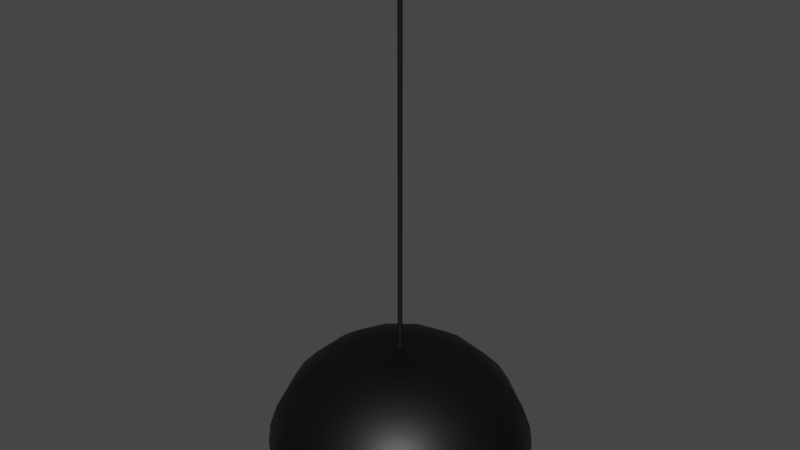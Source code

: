 # Source: Lamapara_salon_de_juegos.blend  (saved by Blender 3.5.10; exported with 4.5.12 LTS)
import bpy
from mathutils import Matrix  # noqa: F401  (used for matrix-valued properties, if any)

bpy.ops.wm.read_factory_settings(use_empty=True)
scene = bpy.context.scene
scene.name = 'Scene'

# ---- collections
col_collection = bpy.data.collections.new('Collection'); scene.collection.children.link(col_collection)

# ---- materials (node trees are filled in below, after node groups)
mat_luz = bpy.data.materials.new('Luz')
mat_luz.use_transparent_shadow = False
mat_cable = bpy.data.materials.new('Cable ')
mat_cable.use_transparent_shadow = False
mat_exterior = bpy.data.materials.new('Exterior')
mat_exterior.use_transparent_shadow = False
mat_interior = bpy.data.materials.new('Interior')
mat_interior.use_transparent_shadow = False

# ---- material node trees
mat_luz.use_nodes = True; mat_luz.node_tree.nodes.clear()
_N = mat_luz.node_tree.nodes; _L = mat_luz.node_tree.links
n0 = _N.new('ShaderNodeBsdfPrincipled'); n0.name = 'Principled BSDF'; n0.location = (10, 300)
n0.distribution = 'GGX'
n0.subsurface_method = 'RANDOM_WALK_SKIN'
n0.inputs[3].default_value = 1.45
n0.inputs[27].default_value = (0.0, 0.0, 0.0, 1.0)
n0.inputs[28].default_value = 1.0
n1 = _N.new('ShaderNodeOutputMaterial'); n1.name = 'Material Output'; n1.location = (300, 300)
_L.new(n0.outputs[0], n1.inputs[0])
n1.is_active_output = True
mat_cable.use_nodes = True; mat_cable.node_tree.nodes.clear()
_N = mat_cable.node_tree.nodes; _L = mat_cable.node_tree.links
n0 = _N.new('ShaderNodeBsdfPrincipled'); n0.name = 'Principled BSDF'; n0.location = (10, 300)
n0.distribution = 'GGX'
n0.subsurface_method = 'RANDOM_WALK_SKIN'
n0.inputs[0].default_value = (0.0, 0.0, 0.0, 1.0)
n0.inputs[3].default_value = 1.45
n0.inputs[27].default_value = (0.0, 0.0, 0.0, 1.0)
n0.inputs[28].default_value = 1.0
n1 = _N.new('ShaderNodeOutputMaterial'); n1.name = 'Material Output'; n1.location = (300, 300)
_L.new(n0.outputs[0], n1.inputs[0])
n1.is_active_output = True
mat_exterior.use_nodes = True; mat_exterior.node_tree.nodes.clear()
_N = mat_exterior.node_tree.nodes; _L = mat_exterior.node_tree.links
n0 = _N.new('ShaderNodeBsdfPrincipled'); n0.name = 'Principled BSDF'; n0.location = (10, 300)
n0.distribution = 'GGX'
n0.subsurface_method = 'RANDOM_WALK_SKIN'
n0.inputs[0].default_value = (0.0, 0.0, 0.0, 1.0)
n0.inputs[1].default_value = 0.8653
n0.inputs[3].default_value = 1.45
n0.inputs[13].default_value = 0.2461
n0.inputs[27].default_value = (0.0, 0.0, 0.0, 1.0)
n0.inputs[28].default_value = 1.0
n1 = _N.new('ShaderNodeOutputMaterial'); n1.name = 'Material Output'; n1.location = (300, 300)
_L.new(n0.outputs[0], n1.inputs[0])
n1.is_active_output = True
mat_interior.use_nodes = True; mat_interior.node_tree.nodes.clear()
_N = mat_interior.node_tree.nodes; _L = mat_interior.node_tree.links
n0 = _N.new('ShaderNodeBsdfPrincipled'); n0.name = 'Principled BSDF'; n0.location = (10, 300)
n0.distribution = 'GGX'
n0.subsurface_method = 'RANDOM_WALK_SKIN'
n0.inputs[0].default_value = (0.477, 0.3589, 0.0173, 1.0)
n0.inputs[1].default_value = 0.5648
n0.inputs[2].default_value = 0.3135
n0.inputs[3].default_value = 1.45
n0.inputs[27].default_value = (0.0, 0.0, 0.0, 1.0)
n0.inputs[28].default_value = 1.0
n1 = _N.new('ShaderNodeOutputMaterial'); n1.name = 'Material Output'; n1.location = (300, 300)
_L.new(n0.outputs[0], n1.inputs[0])
n1.is_active_output = True

# ---- world
world_world = bpy.data.worlds.new('World'); scene.world = world_world
world_world.use_nodes = True; world_world.node_tree.nodes.clear()
_N = world_world.node_tree.nodes; _L = world_world.node_tree.links
n0 = _N.new('ShaderNodeOutputWorld'); n0.name = 'World Output'; n0.location = (300, 300)
n1 = _N.new('ShaderNodeBackground'); n1.name = 'Background'; n1.location = (10, 300)
n1.inputs[0].default_value = (0.05088, 0.05088, 0.05088, 1.0)
_L.new(n1.outputs[0], n0.inputs[0])
n0.is_active_output = True
world_world.color = (0.05088, 0.05088, 0.05088)
world_world.use_sun_shadow = False
world_world.sun_shadow_jitter_overblur = 0.0

# ---- meshes
me_cylinder = bpy.data.meshes.new('Cylinder')
me_cylinder.from_pydata([(0.0, 1.0, -1.0), (0.0, 1.0, 1.0), (0.4339, 0.901, -1.0), (0.4339, 0.901, 1.0), (0.7818, 0.6235, -1.0), (0.7818, 0.6235, 1.0), (0.9749, 0.2225, -1.0), (0.9749, 0.2225, 1.0), (0.9749, -0.2225, -1.0), (0.9749, -0.2225, 1.0), (0.7818, -0.6235, -1.0), (0.7818, -0.6235, 1.0), (0.4339, -0.901, -1.0), (0.4339, -0.901, 1.0), (0.0, -1.0, -1.0), (0.0, -1.0, 1.0), (-0.4339, -0.901, -1.0), (-0.4339, -0.901, 1.0), (-0.7818, -0.6235, -1.0), (-0.7818, -0.6235, 1.0), (-0.9749, -0.2225, -1.0), (-0.9749, -0.2225, 1.0), (-0.9749, 0.2225, -1.0), (-0.9749, 0.2225, 1.0), (-0.7818, 0.6235, -1.0), (-0.7818, 0.6235, 1.0), (-0.4339, 0.901, -1.0), (-0.4339, 0.901, 1.0), (0.0, 1.66, 28.98), (0.0, 4.727, 9.61), (0.0, 7.075, -26.18), (0.0, 8.345, -72.95), (0.0, 8.509, -98.26), (-2.738e-07, 5.414e-08, 447.2), (0.7202, 1.496, 28.98), (1.413, 2.934, 21.6), (2.051, 4.259, 9.61), (2.611, 5.421, -6.524), (3.07, 6.374, -26.18), (3.411, 7.083, -48.61), (3.621, 7.519, -72.95), (3.692, 7.666, -98.26), (1.298, 1.035, 28.98), (2.546, 2.03, 21.6), (3.696, 2.947, 9.61), (4.704, 3.751, -6.524), (5.531, 4.411, -26.18), (6.146, 4.901, -48.61), (6.525, 5.203, -72.95), (6.653, 5.305, -98.26), (1.618, 0.3694, 28.98), (3.175, 0.7246, 21.6), (4.609, 1.052, 9.61), (5.866, 1.339, -6.524), (6.898, 1.574, -26.18), (7.664, 1.749, -48.61), (8.136, 1.857, -72.95), (8.296, 1.893, -98.26), (1.618, -0.3694, 28.98), (3.175, -0.7246, 21.6), (4.609, -1.052, 9.61), (5.866, -1.339, -6.524), (6.898, -1.574, -26.18), (7.664, -1.749, -48.61), (8.136, -1.857, -72.95), (8.296, -1.893, -98.26), (1.298, -1.035, 28.98), (2.546, -2.03, 21.6), (3.696, -2.947, 9.61), (4.704, -3.751, -6.524), (5.531, -4.411, -26.18), (6.146, -4.901, -48.61), (6.525, -5.203, -72.95), (6.653, -5.305, -98.26), (0.7202, -1.496, 28.98), (1.413, -2.934, 21.6), (2.051, -4.259, 9.61), (2.611, -5.421, -6.524), (3.07, -6.374, -26.18), (3.411, -7.083, -48.61), (3.621, -7.519, -72.95), (3.692, -7.666, -98.26), (-1.268e-07, -1.66, 28.98), (-7.608e-07, -3.256, 21.6), (-6.34e-07, -4.727, 9.61), (-1.522e-06, -6.017, -6.524), (-5.072e-07, -7.075, -26.18), (-1.522e-06, -7.861, -48.61), (-5.072e-07, -8.345, -72.95), (-1.522e-06, -8.509, -98.26), (-0.7202, -1.496, 28.98), (-1.413, -2.934, 21.6), (-2.051, -4.259, 9.61), (-2.611, -5.421, -6.524), (-3.07, -6.374, -26.18), (-3.411, -7.083, -48.61), (-3.621, -7.519, -72.95), (-3.692, -7.666, -98.26), (-1.298, -1.035, 28.98), (-2.546, -2.03, 21.6), (-3.696, -2.947, 9.61), (-4.704, -3.751, -6.524), (-5.531, -4.411, -26.18), (-6.146, -4.901, -48.61), (-6.525, -5.203, -72.95), (-6.653, -5.305, -98.26), (-1.618, -0.3694, 28.98), (-3.175, -0.7246, 21.6), (-4.609, -1.052, 9.61), (-5.866, -1.339, -6.524), (-6.898, -1.574, -26.18), (-7.664, -1.749, -48.61), (-8.136, -1.857, -72.95), (-8.296, -1.893, -98.26), (-1.618, 0.3694, 28.98), (-3.175, 0.7246, 21.6), (-4.609, 1.052, 9.61), (-5.866, 1.339, -6.524), (-6.898, 1.574, -26.18), (-7.664, 1.749, -48.61), (-8.136, 1.857, -72.95), (-8.296, 1.893, -98.26), (-1.298, 1.035, 28.98), (-2.546, 2.03, 21.6), (-3.696, 2.947, 9.61), (-4.704, 3.751, -6.524), (-5.531, 4.411, -26.18), (-6.146, 4.901, -48.61), (-6.525, 5.203, -72.95), (-6.653, 5.305, -98.26), (-0.7202, 1.496, 28.98), (-1.413, 2.934, 21.6), (-2.051, 4.259, 9.61), (-2.611, 5.421, -6.524), (-3.07, 6.374, -26.18), (-3.411, 7.083, -48.61), (-3.621, 7.519, -72.95), (-3.692, 7.666, -98.26), (1.141e-06, 3.256, 21.6), (2.789e-06, 6.017, -6.524), (2.536e-06, 7.861, -48.61), (-2.728e-08, 1.625, 26.44), (7.007e-09, 4.631, 7.47), (-6.683e-09, 6.933, -27.61), (1.264e-08, 8.178, -73.45), (3.358e-09, 8.34, -98.51), (2.955e-09, 0.0, 28.36), (0.7049, 1.464, 26.44), (1.384, 2.873, 19.21), (2.009, 4.173, 7.47), (2.558, 5.311, -8.34), (3.008, 6.246, -27.61), (3.342, 6.941, -49.59), (3.548, 7.368, -73.45), (3.618, 7.514, -98.51), (1.27, 1.013, 26.44), (2.493, 1.988, 19.21), (3.621, 2.887, 7.47), (4.609, 3.676, -8.34), (5.42, 4.322, -27.61), (6.023, 4.803, -49.59), (6.394, 5.099, -73.45), (6.52, 5.2, -98.51), (1.584, 0.3615, 26.44), (3.109, 0.7096, 19.21), (4.515, 1.031, 7.47), (5.747, 1.312, -8.34), (6.759, 1.543, -27.61), (7.51, 1.714, -49.59), (7.973, 1.82, -73.45), (8.13, 1.856, -98.51), (1.584, -0.3615, 26.44), (3.109, -0.7096, 19.21), (4.515, -1.031, 7.47), (5.747, -1.312, -8.34), (6.759, -1.543, -27.61), (7.51, -1.714, -49.59), (7.973, -1.82, -73.45), (8.13, -1.856, -98.51), (1.27, -1.013, 26.44), (2.493, -1.988, 19.21), (3.621, -2.887, 7.47), (4.609, -3.676, -8.34), (5.42, -4.322, -27.61), (6.023, -4.803, -49.59), (6.394, -5.099, -73.45), (6.52, -5.2, -98.51), (0.7049, -1.464, 26.44), (1.384, -2.873, 19.21), (2.009, -4.173, 7.47), (2.558, -5.311, -8.34), (3.008, -6.246, -27.61), (3.342, -6.941, -49.59), (3.548, -7.368, -73.45), (3.618, -7.514, -98.51), (-9.829e-08, -1.625, 26.44), (-7.386e-07, -3.189, 19.21), (-6.199e-07, -4.631, 7.47), (-1.495e-06, -5.895, -8.34), (-5.147e-07, -6.933, -27.61), (-1.496e-06, -7.704, -49.59), (-5.072e-07, -8.178, -73.45), (-1.488e-06, -8.34, -98.51), (-0.7049, -1.464, 26.44), (-1.384, -2.873, 19.21), (-2.009, -4.172, 7.47), (-2.558, -5.311, -8.34), (-3.008, -6.246, -27.61), (-3.342, -6.941, -49.59), (-3.548, -7.368, -73.45), (-3.618, -7.514, -98.51), (-1.27, -1.013, 26.44), (-2.493, -1.988, 19.21), (-3.621, -2.887, 7.47), (-4.609, -3.676, -8.34), (-5.42, -4.322, -27.61), (-6.023, -4.803, -49.59), (-6.394, -5.099, -73.45), (-6.52, -5.2, -98.51), (-1.584, -0.3615, 26.44), (-3.109, -0.7096, 19.21), (-4.515, -1.031, 7.47), (-5.747, -1.312, -8.34), (-6.759, -1.543, -27.61), (-7.51, -1.714, -49.59), (-7.973, -1.82, -73.45), (-8.13, -1.856, -98.51), (-1.584, 0.3615, 26.44), (-3.109, 0.7096, 19.21), (-4.515, 1.031, 7.47), (-5.747, 1.312, -8.34), (-6.759, 1.543, -27.61), (-7.51, 1.714, -49.59), (-7.973, 1.82, -73.45), (-8.13, 1.856, -98.51), (-1.27, 1.013, 26.44), (-2.493, 1.988, 19.21), (-3.621, 2.887, 7.47), (-4.609, 3.676, -8.34), (-5.42, 4.322, -27.61), (-6.023, 4.803, -49.59), (-6.394, 5.099, -73.45), (-6.52, 5.2, -98.51), (-0.7049, 1.464, 26.44), (-1.384, 2.873, 19.21), (-2.009, 4.173, 7.47), (-2.558, 5.311, -8.34), (-3.008, 6.246, -27.61), (-3.342, 6.941, -49.59), (-3.548, 7.368, -73.45), (-3.618, 7.514, -98.51), (1.114e-06, 3.189, 19.21), (2.717e-06, 5.895, -8.34), (2.485e-06, 7.704, -49.59), (0.4454, 0.9249, -0.9977), (-7.068e-08, 1.027, -0.9977), (0.8026, 0.6401, -0.9977), (1.001, 0.2284, -0.9977), (1.001, -0.2284, -0.9977), (0.8026, -0.6401, -0.9977), (0.4454, -0.9249, -0.9977), (-1.156e-07, -1.027, -0.9977), (-0.4454, -0.9249, -0.9977), (-0.8026, -0.6401, -0.9977), (-1.001, -0.2284, -0.9977), (-1.001, 0.2284, -0.9977), (-0.8026, 0.6401, -0.9977), (-0.4454, 0.9249, -0.9977), (0.6719, 1.395, -3.41), (0.9368, 1.945, 1.375), (0.8334, 1.731, -2.901), (1.688, 1.346, 1.375), (1.211, 0.9656, -3.41), (1.502, 1.198, -2.901), (2.105, 0.4805, 1.375), (1.51, 0.3446, -3.41), (1.873, 0.4274, -2.901), (2.105, -0.4805, 1.375), (1.51, -0.3446, -3.41), (1.873, -0.4274, -2.901), (1.688, -1.346, 1.375), (1.211, -0.9656, -3.41), (1.502, -1.198, -2.901), (0.9368, -1.945, 1.375), (0.6719, -1.395, -3.41), (0.8334, -1.731, -2.901), (-5.47e-07, -2.159, 1.375), (-3.292e-07, -1.549, -3.41), (-4.715e-07, -1.921, -2.901), (-0.9368, -1.945, 1.375), (-0.6719, -1.395, -3.41), (-0.8334, -1.731, -2.901), (-1.688, -1.346, 1.375), (-1.211, -0.9656, -3.41), (-1.502, -1.198, -2.901), (-2.105, -0.4805, 1.375), (-1.51, -0.3446, -3.41), (-1.873, -0.4274, -2.901), (-2.105, 0.4805, 1.375), (-1.51, 0.3446, -3.41), (-1.873, 0.4274, -2.901), (-1.688, 1.346, 1.375), (-1.211, 0.9656, -3.41), (-1.502, 1.198, -2.901), (-0.9368, 1.945, 1.375), (-0.6719, 1.395, -3.41), (-0.8334, 1.731, -2.901), (7.071e-07, 2.159, 1.375), (3.101e-07, 1.549, -3.41), (5.671e-07, 1.921, -2.901), (0.06126, 0.1272, 29.13), (-1.547e-08, 0.1412, 29.13), (0.1104, 0.08803, 29.13), (0.1376, 0.03142, 29.13), (0.1376, -0.03142, 29.13), (0.1104, -0.08803, 29.13), (0.06126, -0.1272, 29.13), (-2.625e-08, -0.1412, 29.13), (-0.06126, -0.1272, 29.13), (-0.1104, -0.08803, 29.13), (-0.1376, -0.03142, 29.13), (-0.1376, 0.03142, 29.13), (-0.1104, 0.08803, 29.13), (-0.06126, 0.1272, 29.13), (0.06126, 0.1272, 447.0), (-2.738e-07, 0.1412, 447.0), (0.1104, 0.08803, 447.0), (0.1376, 0.03142, 447.0), (0.1376, -0.03142, 447.0), (0.1104, -0.08803, 447.0), (0.06126, -0.1272, 447.0), (-2.846e-07, -0.1412, 447.0), (-0.06126, -0.1272, 447.0), (-0.1104, -0.08803, 447.0), (-0.1376, -0.03142, 447.0), (-0.1376, 0.03142, 447.0), (-0.1104, 0.08803, 447.0), (-0.06126, 0.1272, 447.0)], [], [(0, 1, 3, 2), (2, 3, 5, 4), (4, 5, 7, 6), (6, 7, 9, 8), (8, 9, 11, 10), (10, 11, 13, 12), (12, 13, 15, 14), (14, 15, 17, 16), (16, 17, 19, 18), (18, 19, 21, 20), (20, 21, 23, 22), (22, 23, 25, 24), (3, 1, 27, 25, 23, 21, 19, 17, 15, 13, 11, 9, 7, 5), (24, 25, 27, 26), (26, 27, 1, 0), (0, 2, 4, 6, 8, 10, 12, 14, 16, 18, 20, 22, 24, 26), (139, 29, 36, 37), (30, 139, 37, 38), (140, 30, 38, 39), (31, 140, 39, 40), (32, 31, 40, 41), (90, 82, 317, 318), (138, 28, 34, 35), (29, 138, 35, 36), (36, 35, 43, 44), (37, 36, 44, 45), (38, 37, 45, 46), (39, 38, 46, 47), (40, 39, 47, 48), (41, 40, 48, 49), (122, 114, 321, 322), (35, 34, 42, 43), (48, 47, 55, 56), (49, 48, 56, 57), (114, 106, 320, 321), (43, 42, 50, 51), (44, 43, 51, 52), (45, 44, 52, 53), (46, 45, 53, 54), (47, 46, 54, 55), (52, 51, 59, 60), (53, 52, 60, 61), (54, 53, 61, 62), (55, 54, 62, 63), (56, 55, 63, 64), (57, 56, 64, 65), (66, 58, 314, 315), (51, 50, 58, 59), (64, 63, 71, 72), (65, 64, 72, 73), (130, 122, 322, 323), (59, 58, 66, 67), (60, 59, 67, 68), (61, 60, 68, 69), (62, 61, 69, 70), (63, 62, 70, 71), (69, 68, 76, 77), (70, 69, 77, 78), (71, 70, 78, 79), (72, 71, 79, 80), (73, 72, 80, 81), (50, 42, 312, 313), (67, 66, 74, 75), (68, 67, 75, 76), (81, 80, 88, 89), (82, 74, 316, 317), (75, 74, 82, 83), (76, 75, 83, 84), (77, 76, 84, 85), (78, 77, 85, 86), (79, 78, 86, 87), (80, 79, 87, 88), (86, 85, 93, 94), (87, 86, 94, 95), (88, 87, 95, 96), (89, 88, 96, 97), (98, 90, 318, 319), (83, 82, 90, 91), (84, 83, 91, 92), (85, 84, 92, 93), (28, 130, 323, 311), (91, 90, 98, 99), (92, 91, 99, 100), (93, 92, 100, 101), (94, 93, 101, 102), (95, 94, 102, 103), (96, 95, 103, 104), (97, 96, 104, 105), (102, 101, 109, 110), (103, 102, 110, 111), (104, 103, 111, 112), (105, 104, 112, 113), (58, 50, 313, 314), (99, 98, 106, 107), (100, 99, 107, 108), (101, 100, 108, 109), (107, 106, 114, 115), (108, 107, 115, 116), (109, 108, 116, 117), (110, 109, 117, 118), (111, 110, 118, 119), (112, 111, 119, 120), (113, 112, 120, 121), (42, 34, 310, 312), (119, 118, 126, 127), (120, 119, 127, 128), (121, 120, 128, 129), (34, 28, 311, 310), (115, 114, 122, 123), (116, 115, 123, 124), (117, 116, 124, 125), (118, 117, 125, 126), (123, 122, 130, 131), (124, 123, 131, 132), (125, 124, 132, 133), (126, 125, 133, 134), (127, 126, 134, 135), (128, 127, 135, 136), (129, 128, 136, 137), (74, 66, 315, 316), (135, 134, 30, 140), (136, 135, 140, 31), (137, 136, 31, 32), (106, 98, 319, 320), (131, 130, 28, 138), (132, 131, 138, 29), (133, 132, 29, 139), (134, 133, 139, 30), (252, 150, 149, 142), (143, 151, 150, 252), (253, 152, 151, 143), (144, 153, 152, 253), (145, 154, 153, 144), (141, 147, 146), (179, 171, 258, 259), (142, 149, 148, 251), (149, 157, 156, 148), (150, 158, 157, 149), (151, 159, 158, 150), (152, 160, 159, 151), (153, 161, 160, 152), (154, 162, 161, 153), (147, 155, 146), (236, 244, 304, 301), (161, 169, 168, 160), (162, 170, 169, 161), (155, 163, 146), (155, 147, 254, 256), (157, 165, 164, 156), (158, 166, 165, 157), (159, 167, 166, 158), (160, 168, 167, 159), (165, 173, 172, 164), (166, 174, 173, 165), (167, 175, 174, 166), (168, 176, 175, 167), (169, 177, 176, 168), (170, 178, 177, 169), (163, 171, 146), (235, 227, 265, 266), (177, 185, 184, 176), (178, 186, 185, 177), (171, 179, 146), (164, 172, 277, 274), (173, 181, 180, 172), (174, 182, 181, 173), (175, 183, 182, 174), (176, 184, 183, 175), (182, 190, 189, 181), (183, 191, 190, 182), (184, 192, 191, 183), (185, 193, 192, 184), (186, 194, 193, 185), (179, 187, 146), (147, 141, 255, 254), (181, 189, 188, 180), (194, 202, 201, 193), (187, 195, 146), (220, 228, 298, 295), (189, 197, 196, 188), (190, 198, 197, 189), (191, 199, 198, 190), (192, 200, 199, 191), (193, 201, 200, 192), (199, 207, 206, 198), (200, 208, 207, 199), (201, 209, 208, 200), (202, 210, 209, 201), (195, 203, 146), (243, 235, 266, 267), (197, 205, 204, 196), (198, 206, 205, 197), (203, 211, 146), (163, 155, 256, 257), (205, 213, 212, 204), (206, 214, 213, 205), (207, 215, 214, 206), (208, 216, 215, 207), (209, 217, 216, 208), (210, 218, 217, 209), (215, 223, 222, 214), (216, 224, 223, 215), (217, 225, 224, 216), (218, 226, 225, 217), (211, 219, 146), (219, 211, 263, 264), (213, 221, 220, 212), (214, 222, 221, 213), (275, 278, 258, 257), (221, 229, 228, 220), (222, 230, 229, 221), (223, 231, 230, 222), (224, 232, 231, 223), (225, 233, 232, 224), (226, 234, 233, 225), (219, 227, 146), (232, 240, 239, 231), (233, 241, 240, 232), (234, 242, 241, 233), (227, 235, 146), (302, 305, 267, 266), (229, 237, 236, 228), (230, 238, 237, 229), (231, 239, 238, 230), (227, 219, 264, 265), (237, 245, 244, 236), (238, 246, 245, 237), (239, 247, 246, 238), (240, 248, 247, 239), (241, 249, 248, 240), (242, 250, 249, 241), (235, 243, 146), (248, 253, 143, 247), (249, 144, 253, 248), (250, 145, 144, 249), (243, 141, 146), (287, 290, 262, 261), (245, 142, 251, 244), (246, 252, 142, 245), (247, 143, 252, 246), (32, 41, 154, 145), (41, 49, 162, 154), (49, 57, 170, 162), (57, 65, 178, 170), (65, 73, 186, 178), (73, 81, 194, 186), (81, 89, 202, 194), (89, 97, 210, 202), (97, 105, 218, 210), (105, 113, 226, 218), (113, 121, 234, 226), (121, 129, 242, 234), (129, 137, 250, 242), (137, 32, 145, 250), (272, 275, 257, 256), (251, 148, 269, 307), (156, 164, 274, 271), (172, 180, 280, 277), (281, 284, 260, 259), (180, 188, 283, 280), (188, 196, 286, 283), (204, 212, 292, 289), (293, 296, 264, 263), (212, 220, 295, 292), (299, 302, 266, 265), (228, 236, 301, 298), (244, 251, 307, 304), (278, 281, 259, 258), (195, 187, 260, 261), (171, 163, 257, 258), (148, 156, 271, 269), (196, 204, 289, 286), (211, 203, 262, 263), (187, 179, 259, 260), (305, 308, 255, 267), (290, 293, 263, 262), (284, 287, 261, 260), (141, 243, 267, 255), (308, 268, 254, 255), (203, 195, 261, 262), (296, 299, 265, 264), (269, 271, 273, 270), (270, 273, 272, 268), (275, 272, 273, 276), (276, 273, 271, 274), (274, 277, 279, 276), (276, 279, 278, 275), (281, 278, 279, 282), (282, 279, 277, 280), (284, 281, 282, 285), (285, 282, 280, 283), (287, 284, 285, 288), (288, 285, 283, 286), (290, 287, 288, 291), (291, 288, 286, 289), (293, 290, 291, 294), (294, 291, 289, 292), (296, 293, 294, 297), (297, 294, 292, 295), (299, 296, 297, 300), (300, 297, 295, 298), (302, 299, 300, 303), (303, 300, 298, 301), (305, 302, 303, 306), (306, 303, 301, 304), (308, 305, 306, 309), (309, 306, 304, 307), (268, 308, 309, 270), (270, 309, 307, 269), (268, 272, 256, 254), (318, 317, 331, 332), (317, 316, 330, 331), (316, 315, 329, 330), (323, 322, 336, 337), (315, 314, 328, 329), (311, 323, 337, 325), (322, 321, 335, 336), (314, 313, 327, 328), (321, 320, 334, 335), (313, 312, 326, 327), (320, 319, 333, 334), (312, 310, 324, 326), (319, 318, 332, 333), (310, 311, 325, 324), (325, 33, 324), (324, 33, 326), (326, 33, 327), (327, 33, 328), (328, 33, 329), (329, 33, 330), (330, 33, 331), (331, 33, 332), (332, 33, 333), (333, 33, 334), (334, 33, 335), (335, 33, 336), (336, 33, 337), (337, 33, 325)])
me_cylinder.polygons.foreach_set('use_smooth', [0, 0, 0, 0, 0, 0, 0, 0, 0, 0, 0, 0, 0, 0, 0, 0, 1, 1, 1, 1, 1, 1, 1, 1, 1, 1, 1, 1, 1, 1, 1, 1, 1, 1, 1, 1, 1, 1, 1, 1, 1, 1, 1, 1, 1, 1, 1, 1, 1, 1, 1, 1, 1, 1, 1, 1, 1, 1, 1, 1, 1, 1, 1, 1, 1, 1, 1, 1, 1, 1, 1, 1, 1, 1, 1, 1, 1, 1, 1, 1, 1, 1, 1, 1, 1, 1, 1, 1, 1, 1, 1, 1, 1, 1, 1, 1, 1, 1, 1, 1, 1, 1, 1, 1, 1, 1, 1, 1, 1, 1, 1, 1, 1, 1, 1, 1, 1, 1, 1, 1, 1, 1, 1, 1, 1, 1, 1, 1, 1, 1, 1, 1, 1, 1, 1, 1, 1, 1, 1, 1, 1, 1, 1, 1, 1, 1, 1, 1, 1, 1, 1, 1, 1, 1, 1, 1, 1, 1, 1, 1, 1, 1, 1, 1, 1, 1, 1, 1, 1, 1, 1, 1, 1, 1, 1, 1, 1, 1, 1, 1, 1, 1, 1, 1, 1, 1, 1, 1, 1, 1, 1, 1, 1, 1, 1, 1, 1, 1, 1, 1, 1, 1, 1, 1, 1, 1, 1, 1, 1, 1, 1, 1, 1, 1, 1, 1, 1, 1, 1, 1, 1, 1, 1, 1, 1, 1, 1, 1, 1, 1, 1, 1, 1, 1, 1, 1, 1, 1, 1, 1, 1, 1, 1, 1, 1, 1, 1, 1, 1, 1, 1, 1, 1, 1, 1, 1, 1, 1, 1, 1, 1, 1, 1, 1, 1, 1, 1, 1, 1, 1, 1, 1, 1, 1, 1, 1, 1, 1, 1, 1, 1, 1, 1, 1, 1, 1, 1, 1, 1, 1, 1, 1, 1, 1, 1, 1, 1, 1, 1, 1, 1, 1, 1, 1, 1, 1, 1, 1, 1, 1, 1, 1, 1, 1, 1, 1, 1, 1, 1, 1, 1, 1, 1, 1, 1, 1, 1, 1, 1, 1, 1, 1, 1, 1, 1, 1, 1, 1])
me_cylinder.polygons.foreach_set('material_index', [0, 0, 0, 0, 0, 0, 0, 0, 0, 0, 0, 0, 0, 0, 0, 0, 1, 1, 1, 1, 1, 1, 1, 1, 1, 1, 1, 1, 1, 1, 1, 1, 1, 1, 1, 1, 1, 1, 1, 1, 1, 1, 1, 1, 1, 1, 1, 1, 1, 1, 1, 1, 1, 1, 1, 1, 1, 1, 1, 1, 1, 1, 1, 1, 1, 1, 1, 1, 1, 1, 1, 1, 1, 1, 1, 1, 1, 1, 1, 1, 1, 1, 1, 1, 1, 1, 1, 1, 1, 1, 1, 1, 1, 1, 1, 1, 1, 1, 1, 1, 1, 1, 1, 1, 1, 1, 1, 1, 1, 1, 1, 1, 1, 1, 1, 1, 1, 1, 1, 1, 1, 1, 1, 1, 1, 1, 1, 1, 3, 3, 3, 3, 3, 1, 1, 3, 3, 3, 3, 3, 3, 3, 1, 3, 3, 3, 1, 1, 3, 3, 3, 3, 3, 3, 3, 3, 3, 3, 1, 1, 3, 3, 1, 3, 3, 3, 3, 3, 3, 3, 3, 3, 3, 1, 1, 3, 3, 1, 3, 3, 3, 3, 3, 3, 3, 3, 3, 3, 1, 1, 3, 3, 1, 1, 3, 3, 3, 3, 3, 3, 3, 3, 3, 3, 1, 1, 3, 3, 3, 3, 3, 3, 3, 3, 3, 1, 3, 3, 3, 1, 3, 3, 3, 3, 1, 3, 3, 3, 3, 3, 3, 1, 3, 3, 3, 1, 3, 3, 3, 3, 1, 1, 1, 1, 1, 1, 1, 1, 1, 1, 1, 1, 1, 1, 3, 3, 3, 3, 3, 3, 3, 3, 3, 3, 3, 3, 3, 3, 1, 1, 3, 3, 1, 1, 3, 3, 3, 1, 3, 1, 3, 3, 3, 3, 3, 3, 3, 3, 3, 3, 3, 3, 3, 3, 3, 3, 3, 3, 3, 3, 3, 3, 3, 3, 3, 3, 3, 3, 3, 3, 1, 1, 1, 1, 1, 1, 1, 1, 1, 1, 1, 1, 1, 1, 1, 1, 1, 1, 1, 1, 1, 1, 1, 1, 1, 1, 1, 1])
_uv = me_cylinder.uv_layers.new(name='UVMap')
_uv.uv.foreach_set('vector', [1.0, 0.5, 1.0, 1.0, 0.9286, 1.0, 0.9286, 0.5, 0.9286, 0.5, 0.9286, 1.0, 0.8571, 1.0, 0.8571, 0.5, 0.8571, 0.5, 0.8571, 1.0, 0.7857, 1.0, 0.7857, 0.5, 0.7857, 0.5, 0.7857, 1.0, 0.7143, 1.0, 0.7143, 0.5, 0.7143, 0.5, 0.7143, 1.0, 0.6429, 1.0, 0.6429, 0.5, 0.6429, 0.5, 0.6429, 1.0, 0.5714, 1.0, 0.5714, 0.5, 0.5714, 0.5, 0.5714, 1.0, 0.5, 1.0, 0.5, 0.5, 0.5, 0.5, 0.5, 1.0, 0.4286, 1.0, 0.4286, 0.5, 0.4286, 0.5, 0.4286, 1.0, 0.3571, 1.0, 0.3571, 0.5, 0.3571, 0.5, 0.3571, 1.0, 0.2857, 1.0, 0.2857, 0.5, 0.2857, 0.5, 0.2857, 1.0, 0.2143, 1.0, 0.2143, 0.5, 0.2143, 0.5, 0.2143, 1.0, 0.1429, 1.0, 0.1429, 0.5, 0.3541, 0.4662, 0.25, 0.49, 0.1459, 0.4662, 0.06236, 0.3996, 0.01602, 0.3034, 0.01602, 0.1966, 0.06236, 0.1004, 0.1459, 0.03377, 0.25, 0.01, 0.3541, 0.03377, 0.4376, 0.1004, 0.484, 0.1966, 0.484, 0.3034, 0.4376, 0.3996, 0.1429, 0.5, 0.1429, 1.0, 0.07143, 1.0, 0.07143, 0.5, 0.07143, 0.5, 0.07143, 1.0, -1.341e-07, 1.0, -1.341e-07, 0.5, 0.75, 0.49, 0.8541, 0.4662, 0.9376, 0.3996, 0.984, 0.3034, 0.984, 0.1966, 0.9376, 0.1004, 0.8541, 0.03377, 0.75, 0.01, 0.6459, 0.03377, 0.5624, 0.1004, 0.516, 0.1966, 0.516, 0.3034, 0.5624, 0.3996, 0.6459, 0.4662, 0.7143, 0.75, 0.7143, 0.8125, 0.6429, 0.8125, 0.6429, 0.75, 0.7143, 0.6875, 0.7143, 0.75, 0.6429, 0.75, 0.6429, 0.6875, 0.7143, 0.625, 0.7143, 0.6875, 0.6429, 0.6875, 0.6429, 0.625, 0.7143, 0.5625, 0.7143, 0.625, 0.6429, 0.625, 0.6429, 0.5625, 0.7143, 0.5, 0.7143, 0.5625, 0.6429, 0.5625, 0.6429, 0.5, 0.1429, 0.9375, 0.2143, 0.9375, 0.2143, 0.9375, 0.1429, 0.9375, 0.7143, 0.875, 0.7143, 0.9375, 0.6429, 0.9375, 0.6429, 0.875, 0.7143, 0.8125, 0.7143, 0.875, 0.6429, 0.875, 0.6429, 0.8125, 0.6429, 0.8125, 0.6429, 0.875, 0.5714, 0.875, 0.5714, 0.8125, 0.6429, 0.75, 0.6429, 0.8125, 0.5714, 0.8125, 0.5714, 0.75, 0.6429, 0.6875, 0.6429, 0.75, 0.5714, 0.75, 0.5714, 0.6875, 0.6429, 0.625, 0.6429, 0.6875, 0.5714, 0.6875, 0.5714, 0.625, 0.6429, 0.5625, 0.6429, 0.625, 0.5714, 0.625, 0.5714, 0.5625, 0.6429, 0.5, 0.6429, 0.5625, 0.5714, 0.5625, 0.5714, 0.5, 0.8571, 0.9375, 0.9286, 0.9375, 0.9286, 0.9375, 0.8571, 0.9375, 0.6429, 0.875, 0.6429, 0.9375, 0.5714, 0.9375, 0.5714, 0.875, 0.5714, 0.5625, 0.5714, 0.625, 0.5, 0.625, 0.5, 0.5625, 0.5714, 0.5, 0.5714, 0.5625, 0.5, 0.5625, 0.5, 0.5, 0.9286, 0.9375, 1.0, 0.9375, 1.0, 0.9375, 0.9286, 0.9375, 0.5714, 0.875, 0.5714, 0.9375, 0.5, 0.9375, 0.5, 0.875, 0.5714, 0.8125, 0.5714, 0.875, 0.5, 0.875, 0.5, 0.8125, 0.5714, 0.75, 0.5714, 0.8125, 0.5, 0.8125, 0.5, 0.75, 0.5714, 0.6875, 0.5714, 0.75, 0.5, 0.75, 0.5, 0.6875, 0.5714, 0.625, 0.5714, 0.6875, 0.5, 0.6875, 0.5, 0.625, 0.5, 0.8125, 0.5, 0.875, 0.4286, 0.875, 0.4286, 0.8125, 0.5, 0.75, 0.5, 0.8125, 0.4286, 0.8125, 0.4286, 0.75, 0.5, 0.6875, 0.5, 0.75, 0.4286, 0.75, 0.4286, 0.6875, 0.5, 0.625, 0.5, 0.6875, 0.4286, 0.6875, 0.4286, 0.625, 0.5, 0.5625, 0.5, 0.625, 0.4286, 0.625, 0.4286, 0.5625, 0.5, 0.5, 0.5, 0.5625, 0.4286, 0.5625, 0.4286, 0.5, 0.3571, 0.9375, 0.4286, 0.9375, 0.4286, 0.9375, 0.3571, 0.9375, 0.5, 0.875, 0.5, 0.9375, 0.4286, 0.9375, 0.4286, 0.875, 0.4286, 0.5625, 0.4286, 0.625, 0.3571, 0.625, 0.3571, 0.5625, 0.4286, 0.5, 0.4286, 0.5625, 0.3571, 0.5625, 0.3571, 0.5, 0.7857, 0.9375, 0.8571, 0.9375, 0.8571, 0.9375, 0.7857, 0.9375, 0.4286, 0.875, 0.4286, 0.9375, 0.3571, 0.9375, 0.3571, 0.875, 0.4286, 0.8125, 0.4286, 0.875, 0.3571, 0.875, 0.3571, 0.8125, 0.4286, 0.75, 0.4286, 0.8125, 0.3571, 0.8125, 0.3571, 0.75, 0.4286, 0.6875, 0.4286, 0.75, 0.3571, 0.75, 0.3571, 0.6875, 0.4286, 0.625, 0.4286, 0.6875, 0.3571, 0.6875, 0.3571, 0.625, 0.3571, 0.75, 0.3571, 0.8125, 0.2857, 0.8125, 0.2857, 0.75, 0.3571, 0.6875, 0.3571, 0.75, 0.2857, 0.75, 0.2857, 0.6875, 0.3571, 0.625, 0.3571, 0.6875, 0.2857, 0.6875, 0.2857, 0.625, 0.3571, 0.5625, 0.3571, 0.625, 0.2857, 0.625, 0.2857, 0.5625, 0.3571, 0.5, 0.3571, 0.5625, 0.2857, 0.5625, 0.2857, 0.5, 0.5, 0.9375, 0.5714, 0.9375, 0.5714, 0.9375, 0.5, 0.9375, 0.3571, 0.875, 0.3571, 0.9375, 0.2857, 0.9375, 0.2857, 0.875, 0.3571, 0.8125, 0.3571, 0.875, 0.2857, 0.875, 0.2857, 0.8125, 0.2857, 0.5, 0.2857, 0.5625, 0.2143, 0.5625, 0.2143, 0.5, 0.2143, 0.9375, 0.2857, 0.9375, 0.2857, 0.9375, 0.2143, 0.9375, 0.2857, 0.875, 0.2857, 0.9375, 0.2143, 0.9375, 0.2143, 0.875, 0.2857, 0.8125, 0.2857, 0.875, 0.2143, 0.875, 0.2143, 0.8125, 0.2857, 0.75, 0.2857, 0.8125, 0.2143, 0.8125, 0.2143, 0.75, 0.2857, 0.6875, 0.2857, 0.75, 0.2143, 0.75, 0.2143, 0.6875, 0.2857, 0.625, 0.2857, 0.6875, 0.2143, 0.6875, 0.2143, 0.625, 0.2857, 0.5625, 0.2857, 0.625, 0.2143, 0.625, 0.2143, 0.5625, 0.2143, 0.6875, 0.2143, 0.75, 0.1429, 0.75, 0.1429, 0.6875, 0.2143, 0.625, 0.2143, 0.6875, 0.1429, 0.6875, 0.1429, 0.625, 0.2143, 0.5625, 0.2143, 0.625, 0.1429, 0.625, 0.1429, 0.5625, 0.2143, 0.5, 0.2143, 0.5625, 0.1429, 0.5625, 0.1429, 0.5, 0.07143, 0.9375, 0.1429, 0.9375, 0.1429, 0.9375, 0.07143, 0.9375, 0.2143, 0.875, 0.2143, 0.9375, 0.1429, 0.9375, 0.1429, 0.875, 0.2143, 0.8125, 0.2143, 0.875, 0.1429, 0.875, 0.1429, 0.8125, 0.2143, 0.75, 0.2143, 0.8125, 0.1429, 0.8125, 0.1429, 0.75, 0.7143, 0.9375, 0.7857, 0.9375, 0.7857, 0.9375, 0.7143, 0.9375, 0.1429, 0.875, 0.1429, 0.9375, 0.07143, 0.9375, 0.07143, 0.875, 0.1429, 0.8125, 0.1429, 0.875, 0.07143, 0.875, 0.07143, 0.8125, 0.1429, 0.75, 0.1429, 0.8125, 0.07143, 0.8125, 0.07143, 0.75, 0.1429, 0.6875, 0.1429, 0.75, 0.07143, 0.75, 0.07143, 0.6875, 0.1429, 0.625, 0.1429, 0.6875, 0.07143, 0.6875, 0.07143, 0.625, 0.1429, 0.5625, 0.1429, 0.625, 0.07143, 0.625, 0.07143, 0.5625, 0.1429, 0.5, 0.1429, 0.5625, 0.07143, 0.5625, 0.07143, 0.5, 0.07143, 0.6875, 0.07143, 0.75, 0.0, 0.75, 0.0, 0.6875, 0.07143, 0.625, 0.07143, 0.6875, 0.0, 0.6875, 0.0, 0.625, 0.07143, 0.5625, 0.07143, 0.625, 0.0, 0.625, 2.98e-08, 0.5625, 0.07143, 0.5, 0.07143, 0.5625, 2.98e-08, 0.5625, 0.0, 0.5, 0.4286, 0.9375, 0.5, 0.9375, 0.5, 0.9375, 0.4286, 0.9375, 0.07143, 0.875, 0.07143, 0.9375, 0.0, 0.9375, 0.0, 0.875, 0.07143, 0.8125, 0.07143, 0.875, 0.0, 0.875, 0.0, 0.8125, 0.07143, 0.75, 0.07143, 0.8125, 0.0, 0.8125, 0.0, 0.75, 1.0, 0.875, 1.0, 0.9375, 0.9286, 0.9375, 0.9286, 0.875, 1.0, 0.8125, 1.0, 0.875, 0.9286, 0.875, 0.9286, 0.8125, 1.0, 0.75, 1.0, 0.8125, 0.9286, 0.8125, 0.9286, 0.75, 1.0, 0.6875, 1.0, 0.75, 0.9286, 0.75, 0.9286, 0.6875, 1.0, 0.625, 1.0, 0.6875, 0.9286, 0.6875, 0.9286, 0.625, 1.0, 0.5625, 1.0, 0.625, 0.9286, 0.625, 0.9286, 0.5625, 1.0, 0.5, 1.0, 0.5625, 0.9286, 0.5625, 0.9286, 0.5, 0.5714, 0.9375, 0.6429, 0.9375, 0.6429, 0.9375, 0.5714, 0.9375, 0.9286, 0.625, 0.9286, 0.6875, 0.8571, 0.6875, 0.8571, 0.625, 0.9286, 0.5625, 0.9286, 0.625, 0.8571, 0.625, 0.8571, 0.5625, 0.9286, 0.5, 0.9286, 0.5625, 0.8571, 0.5625, 0.8571, 0.5, 0.6429, 0.9375, 0.7143, 0.9375, 0.7143, 0.9375, 0.6429, 0.9375, 0.9286, 0.875, 0.9286, 0.9375, 0.8571, 0.9375, 0.8571, 0.875, 0.9286, 0.8125, 0.9286, 0.875, 0.8571, 0.875, 0.8571, 0.8125, 0.9286, 0.75, 0.9286, 0.8125, 0.8571, 0.8125, 0.8571, 0.75, 0.9286, 0.6875, 0.9286, 0.75, 0.8571, 0.75, 0.8571, 0.6875, 0.8571, 0.875, 0.8571, 0.9375, 0.7857, 0.9375, 0.7857, 0.875, 0.8571, 0.8125, 0.8571, 0.875, 0.7857, 0.875, 0.7857, 0.8125, 0.8571, 0.75, 0.8571, 0.8125, 0.7857, 0.8125, 0.7857, 0.75, 0.8571, 0.6875, 0.8571, 0.75, 0.7857, 0.75, 0.7857, 0.6875, 0.8571, 0.625, 0.8571, 0.6875, 0.7857, 0.6875, 0.7857, 0.625, 0.8571, 0.5625, 0.8571, 0.625, 0.7857, 0.625, 0.7857, 0.5625, 0.8571, 0.5, 0.8571, 0.5625, 0.7857, 0.5625, 0.7857, 0.5, 0.2857, 0.9375, 0.3571, 0.9375, 0.3571, 0.9375, 0.2857, 0.9375, 0.7857, 0.625, 0.7857, 0.6875, 0.7143, 0.6875, 0.7143, 0.625, 0.7857, 0.5625, 0.7857, 0.625, 0.7143, 0.625, 0.7143, 0.5625, 0.7857, 0.5, 0.7857, 0.5625, 0.7143, 0.5625, 0.7143, 0.5, 0.0, 0.9375, 0.07143, 0.9375, 0.07143, 0.9375, 0.0, 0.9375, 0.7857, 0.875, 0.7857, 0.9375, 0.7143, 0.9375, 0.7143, 0.875, 0.7857, 0.8125, 0.7857, 0.875, 0.7143, 0.875, 0.7143, 0.8125, 0.7857, 0.75, 0.7857, 0.8125, 0.7143, 0.8125, 0.7143, 0.75, 0.7857, 0.6875, 0.7857, 0.75, 0.7143, 0.75, 0.7143, 0.6875, 0.7143, 0.75, 0.6429, 0.75, 0.6429, 0.8125, 0.7143, 0.8125, 0.7143, 0.6875, 0.6429, 0.6875, 0.6429, 0.75, 0.7143, 0.75, 0.7143, 0.625, 0.6429, 0.625, 0.6429, 0.6875, 0.7143, 0.6875, 0.7143, 0.5625, 0.6429, 0.5625, 0.6429, 0.625, 0.7143, 0.625, 0.7143, 0.5, 0.6429, 0.5, 0.6429, 0.5625, 0.7143, 0.5625, 0.7143, 0.9375, 0.6429, 0.9375, 0.6786, 1.0, 0.3571, 0.9375, 0.4286, 0.9375, 0.4286, 0.9375, 0.3571, 0.9375, 0.7143, 0.8125, 0.6429, 0.8125, 0.6429, 0.875, 0.7143, 0.875, 0.6429, 0.8125, 0.5714, 0.8125, 0.5714, 0.875, 0.6429, 0.875, 0.6429, 0.75, 0.5714, 0.75, 0.5714, 0.8125, 0.6429, 0.8125, 0.6429, 0.6875, 0.5714, 0.6875, 0.5714, 0.75, 0.6429, 0.75, 0.6429, 0.625, 0.5714, 0.625, 0.5714, 0.6875, 0.6429, 0.6875, 0.6429, 0.5625, 0.5714, 0.5625, 0.5714, 0.625, 0.6429, 0.625, 0.6429, 0.5, 0.5714, 0.5, 0.5714, 0.5625, 0.6429, 0.5625, 0.6429, 0.9375, 0.5714, 0.9375, 0.6071, 1.0, 0.8571, 0.875, 0.7857, 0.875, 0.7857, 0.875, 0.8571, 0.875, 0.5714, 0.5625, 0.5, 0.5625, 0.5, 0.625, 0.5714, 0.625, 0.5714, 0.5, 0.5, 0.5, 0.5, 0.5625, 0.5714, 0.5625, 0.5714, 0.9375, 0.5, 0.9375, 0.5357, 1.0, 0.5714, 0.9375, 0.6429, 0.9375, 0.6429, 0.9375, 0.5714, 0.9375, 0.5714, 0.8125, 0.5, 0.8125, 0.5, 0.875, 0.5714, 0.875, 0.5714, 0.75, 0.5, 0.75, 0.5, 0.8125, 0.5714, 0.8125, 0.5714, 0.6875, 0.5, 0.6875, 0.5, 0.75, 0.5714, 0.75, 0.5714, 0.625, 0.5, 0.625, 0.5, 0.6875, 0.5714, 0.6875, 0.5, 0.8125, 0.4286, 0.8125, 0.4286, 0.875, 0.5, 0.875, 0.5, 0.75, 0.4286, 0.75, 0.4286, 0.8125, 0.5, 0.8125, 0.5, 0.6875, 0.4286, 0.6875, 0.4286, 0.75, 0.5, 0.75, 0.5, 0.625, 0.4286, 0.625, 0.4286, 0.6875, 0.5, 0.6875, 0.5, 0.5625, 0.4286, 0.5625, 0.4286, 0.625, 0.5, 0.625, 0.5, 0.5, 0.4286, 0.5, 0.4286, 0.5625, 0.5, 0.5625, 0.5, 0.9375, 0.4286, 0.9375, 0.4643, 1.0, 0.8571, 0.9375, 0.9286, 0.9375, 0.9286, 0.9375, 0.8571, 0.9375, 0.4286, 0.5625, 0.3571, 0.5625, 0.3571, 0.625, 0.4286, 0.625, 0.4286, 0.5, 0.3571, 0.5, 0.3571, 0.5625, 0.4286, 0.5625, 0.4286, 0.9375, 0.3571, 0.9375, 0.3929, 1.0, 0.5, 0.875, 0.4286, 0.875, 0.4286, 0.875, 0.5, 0.875, 0.4286, 0.8125, 0.3571, 0.8125, 0.3571, 0.875, 0.4286, 0.875, 0.4286, 0.75, 0.3571, 0.75, 0.3571, 0.8125, 0.4286, 0.8125, 0.4286, 0.6875, 0.3571, 0.6875, 0.3571, 0.75, 0.4286, 0.75, 0.4286, 0.625, 0.3571, 0.625, 0.3571, 0.6875, 0.4286, 0.6875, 0.3571, 0.75, 0.2857, 0.75, 0.2857, 0.8125, 0.3571, 0.8125, 0.3571, 0.6875, 0.2857, 0.6875, 0.2857, 0.75, 0.3571, 0.75, 0.3571, 0.625, 0.2857, 0.625, 0.2857, 0.6875, 0.3571, 0.6875, 0.3571, 0.5625, 0.2857, 0.5625, 0.2857, 0.625, 0.3571, 0.625, 0.3571, 0.5, 0.2857, 0.5, 0.2857, 0.5625, 0.3571, 0.5625, 0.3571, 0.9375, 0.2857, 0.9375, 0.3214, 1.0, 0.6429, 0.9375, 0.7143, 0.9375, 0.7143, 0.9375, 0.6429, 0.9375, 0.3571, 0.8125, 0.2857, 0.8125, 0.2857, 0.875, 0.3571, 0.875, 0.2857, 0.5, 0.2143, 0.5, 0.2143, 0.5625, 0.2857, 0.5625, 0.2857, 0.9375, 0.2143, 0.9375, 0.25, 1.0, 1.0, 0.875, 0.9286, 0.875, 0.9286, 0.875, 1.0, 0.875, 0.2857, 0.8125, 0.2143, 0.8125, 0.2143, 0.875, 0.2857, 0.875, 0.2857, 0.75, 0.2143, 0.75, 0.2143, 0.8125, 0.2857, 0.8125, 0.2857, 0.6875, 0.2143, 0.6875, 0.2143, 0.75, 0.2857, 0.75, 0.2857, 0.625, 0.2143, 0.625, 0.2143, 0.6875, 0.2857, 0.6875, 0.2857, 0.5625, 0.2143, 0.5625, 0.2143, 0.625, 0.2857, 0.625, 0.2143, 0.6875, 0.1429, 0.6875, 0.1429, 0.75, 0.2143, 0.75, 0.2143, 0.625, 0.1429, 0.625, 0.1429, 0.6875, 0.2143, 0.6875, 0.2143, 0.5625, 0.1429, 0.5625, 0.1429, 0.625, 0.2143, 0.625, 0.2143, 0.5, 0.1429, 0.5, 0.1429, 0.5625, 0.2143, 0.5625, 0.2143, 0.9375, 0.1429, 0.9375, 0.1786, 1.0, 0.7857, 0.9375, 0.8571, 0.9375, 0.8571, 0.9375, 0.7857, 0.9375, 0.2143, 0.8125, 0.1429, 0.8125, 0.1429, 0.875, 0.2143, 0.875, 0.2143, 0.75, 0.1429, 0.75, 0.1429, 0.8125, 0.2143, 0.8125, 0.1429, 0.9375, 0.07143, 0.9375, 0.1071, 1.0, 0.5, 0.9375, 0.5714, 0.9375, 0.5714, 0.9375, 0.5, 0.9375, 0.1429, 0.8125, 0.07143, 0.8125, 0.07143, 0.875, 0.1429, 0.875, 0.1429, 0.75, 0.07143, 0.75, 0.07143, 0.8125, 0.1429, 0.8125, 0.1429, 0.6875, 0.07143, 0.6875, 0.07143, 0.75, 0.1429, 0.75, 0.1429, 0.625, 0.07143, 0.625, 0.07143, 0.6875, 0.1429, 0.6875, 0.1429, 0.5625, 0.07143, 0.5625, 0.07143, 0.625, 0.1429, 0.625, 0.1429, 0.5, 0.07143, 0.5, 0.07143, 0.5625, 0.1429, 0.5625, 0.07143, 0.6875, 0.0, 0.6875, 0.0, 0.75, 0.07143, 0.75, 0.07143, 0.625, 0.0, 0.625, 0.0, 0.6875, 0.07143, 0.6875, 0.07143, 0.5625, 2.98e-08, 0.5625, 0.0, 0.625, 0.07143, 0.625, 0.07143, 0.5, 0.0, 0.5, 2.98e-08, 0.5625, 0.07143, 0.5625, 0.07143, 0.9375, 0.0, 0.9375, 0.03571, 1.0, 0.0, 0.9375, 0.07143, 0.9375, 0.07143, 0.9375, 0.0, 0.9375, 0.07143, 0.8125, 0.0, 0.8125, 0.0, 0.875, 0.07143, 0.875, 0.07143, 0.75, 0.0, 0.75, 0.0, 0.8125, 0.07143, 0.8125, 0.5, 0.9045, 0.4286, 0.9045, 0.4286, 0.9375, 0.5, 0.9375, 1.0, 0.8125, 0.9286, 0.8125, 0.9286, 0.875, 1.0, 0.875, 1.0, 0.75, 0.9286, 0.75, 0.9286, 0.8125, 1.0, 0.8125, 1.0, 0.6875, 0.9286, 0.6875, 0.9286, 0.75, 1.0, 0.75, 1.0, 0.625, 0.9286, 0.625, 0.9286, 0.6875, 1.0, 0.6875, 1.0, 0.5625, 0.9286, 0.5625, 0.9286, 0.625, 1.0, 0.625, 1.0, 0.5, 0.9286, 0.5, 0.9286, 0.5625, 1.0, 0.5625, 1.0, 0.9375, 0.9286, 0.9375, 0.9643, 1.0, 0.9286, 0.625, 0.8571, 0.625, 0.8571, 0.6875, 0.9286, 0.6875, 0.9286, 0.5625, 0.8571, 0.5625, 0.8571, 0.625, 0.9286, 0.625, 0.9286, 0.5, 0.8571, 0.5, 0.8571, 0.5625, 0.9286, 0.5625, 0.9286, 0.9375, 0.8571, 0.9375, 0.8929, 1.0, 0.8571, 0.9045, 0.7857, 0.9045, 0.7857, 0.9375, 0.8571, 0.9375, 0.9286, 0.8125, 0.8571, 0.8125, 0.8571, 0.875, 0.9286, 0.875, 0.9286, 0.75, 0.8571, 0.75, 0.8571, 0.8125, 0.9286, 0.8125, 0.9286, 0.6875, 0.8571, 0.6875, 0.8571, 0.75, 0.9286, 0.75, 0.9286, 0.9375, 1.0, 0.9375, 1.0, 0.9375, 0.9286, 0.9375, 0.8571, 0.8125, 0.7857, 0.8125, 0.7857, 0.875, 0.8571, 0.875, 0.8571, 0.75, 0.7857, 0.75, 0.7857, 0.8125, 0.8571, 0.8125, 0.8571, 0.6875, 0.7857, 0.6875, 0.7857, 0.75, 0.8571, 0.75, 0.8571, 0.625, 0.7857, 0.625, 0.7857, 0.6875, 0.8571, 0.6875, 0.8571, 0.5625, 0.7857, 0.5625, 0.7857, 0.625, 0.8571, 0.625, 0.8571, 0.5, 0.7857, 0.5, 0.7857, 0.5625, 0.8571, 0.5625, 0.8571, 0.9375, 0.7857, 0.9375, 0.8214, 1.0, 0.7857, 0.625, 0.7143, 0.625, 0.7143, 0.6875, 0.7857, 0.6875, 0.7857, 0.5625, 0.7143, 0.5625, 0.7143, 0.625, 0.7857, 0.625, 0.7857, 0.5, 0.7143, 0.5, 0.7143, 0.5625, 0.7857, 0.5625, 0.7857, 0.9375, 0.7143, 0.9375, 0.75, 1.0, 0.2143, 0.9045, 0.1429, 0.9045, 0.1429, 0.9375, 0.2143, 0.9375, 0.7857, 0.8125, 0.7143, 0.8125, 0.7143, 0.875, 0.7857, 0.875, 0.7857, 0.75, 0.7143, 0.75, 0.7143, 0.8125, 0.7857, 0.8125, 0.7857, 0.6875, 0.7143, 0.6875, 0.7143, 0.75, 0.7857, 0.75, 0.7143, 0.5, 0.6429, 0.5, 0.6429, 0.5, 0.7143, 0.5, 0.6429, 0.5, 0.5714, 0.5, 0.5714, 0.5, 0.6429, 0.5, 0.5714, 0.5, 0.5, 0.5, 0.5, 0.5, 0.5714, 0.5, 0.5, 0.5, 0.4286, 0.5, 0.4286, 0.5, 0.5, 0.5, 0.4286, 0.5, 0.3571, 0.5, 0.3571, 0.5, 0.4286, 0.5, 0.3571, 0.5, 0.2857, 0.5, 0.2857, 0.5, 0.3571, 0.5, 0.2857, 0.5, 0.2143, 0.5, 0.2143, 0.5, 0.2857, 0.5, 0.2143, 0.5, 0.1429, 0.5, 0.1429, 0.5, 0.2143, 0.5, 0.1429, 0.5, 0.07143, 0.5, 0.07143, 0.5, 0.1429, 0.5, 0.07143, 0.5, 0.0, 0.5, 0.0, 0.5, 0.07143, 0.5, 1.0, 0.5, 0.9286, 0.5, 0.9286, 0.5, 1.0, 0.5, 0.9286, 0.5, 0.8571, 0.5, 0.8571, 0.5, 0.9286, 0.5, 0.8571, 0.5, 0.7857, 0.5, 0.7857, 0.5, 0.8571, 0.5, 0.7857, 0.5, 0.7143, 0.5, 0.7143, 0.5, 0.7857, 0.5, 0.5714, 0.9045, 0.5, 0.9045, 0.5, 0.9375, 0.5714, 0.9375, 0.7143, 0.875, 0.6429, 0.875, 0.6429, 0.875, 0.7143, 0.875, 0.5714, 0.875, 0.5, 0.875, 0.5, 0.875, 0.5714, 0.875, 0.4286, 0.875, 0.3571, 0.875, 0.3571, 0.875, 0.4286, 0.875, 0.3571, 0.9045, 0.2857, 0.9045, 0.2857, 0.9375, 0.3571, 0.9375, 0.3571, 0.875, 0.2857, 0.875, 0.2857, 0.875, 0.3571, 0.875, 0.2857, 0.875, 0.2143, 0.875, 0.2143, 0.875, 0.2857, 0.875, 0.1429, 0.875, 0.07143, 0.875, 0.07143, 0.875, 0.1429, 0.875, 0.07143, 0.9045, 0.0, 0.9045, 0.0, 0.9375, 0.07143, 0.9375, 0.07143, 0.875, 0.0, 0.875, 0.0, 0.875, 0.07143, 0.875, 0.9286, 0.9045, 0.8571, 0.9045, 0.8571, 0.9375, 0.9286, 0.9375, 0.9286, 0.875, 0.8571, 0.875, 0.8571, 0.875, 0.9286, 0.875, 0.7857, 0.875, 0.7143, 0.875, 0.7143, 0.875, 0.7857, 0.875, 0.4286, 0.9045, 0.3571, 0.9045, 0.3571, 0.9375, 0.4286, 0.9375, 0.2143, 0.9375, 0.2857, 0.9375, 0.2857, 0.9375, 0.2143, 0.9375, 0.4286, 0.9375, 0.5, 0.9375, 0.5, 0.9375, 0.4286, 0.9375, 0.6429, 0.875, 0.5714, 0.875, 0.5714, 0.875, 0.6429, 0.875, 0.2143, 0.875, 0.1429, 0.875, 0.1429, 0.875, 0.2143, 0.875, 0.07143, 0.9375, 0.1429, 0.9375, 0.1429, 0.9375, 0.07143, 0.9375, 0.2857, 0.9375, 0.3571, 0.9375, 0.3571, 0.9375, 0.2857, 0.9375, 0.7857, 0.9045, 0.7143, 0.9045, 0.7143, 0.9375, 0.7857, 0.9375, 0.1429, 0.9045, 0.07143, 0.9045, 0.07143, 0.9375, 0.1429, 0.9375, 0.2857, 0.9045, 0.2143, 0.9045, 0.2143, 0.9375, 0.2857, 0.9375, 0.7143, 0.9375, 0.7857, 0.9375, 0.7857, 0.9375, 0.7143, 0.9375, 0.7143, 0.9045, 0.6429, 0.9045, 0.6429, 0.9375, 0.7143, 0.9375, 0.1429, 0.9375, 0.2143, 0.9375, 0.2143, 0.9375, 0.1429, 0.9375, 1.0, 0.9045, 0.9286, 0.9045, 0.9286, 0.9375, 1.0, 0.9375, 0.6429, 0.875, 0.5714, 0.875, 0.5714, 0.875, 0.6429, 0.875, 0.6429, 0.875, 0.5714, 0.875, 0.5714, 0.9045, 0.6429, 0.9045, 0.5, 0.9045, 0.5714, 0.9045, 0.5714, 0.875, 0.5, 0.875, 0.5, 0.875, 0.5714, 0.875, 0.5714, 0.875, 0.5, 0.875, 0.5, 0.875, 0.4286, 0.875, 0.4286, 0.875, 0.5, 0.875, 0.5, 0.875, 0.4286, 0.875, 0.4286, 0.9045, 0.5, 0.9045, 0.3571, 0.9045, 0.4286, 0.9045, 0.4286, 0.875, 0.3571, 0.875, 0.3571, 0.875, 0.4286, 0.875, 0.4286, 0.875, 0.3571, 0.875, 0.2857, 0.9045, 0.3571, 0.9045, 0.3571, 0.875, 0.2857, 0.875, 0.2857, 0.875, 0.3571, 0.875, 0.3571, 0.875, 0.2857, 0.875, 0.2143, 0.9045, 0.2857, 0.9045, 0.2857, 0.875, 0.2143, 0.875, 0.2143, 0.875, 0.2857, 0.875, 0.2857, 0.875, 0.2143, 0.875, 0.1429, 0.9045, 0.2143, 0.9045, 0.2143, 0.875, 0.1429, 0.875, 0.1429, 0.875, 0.2143, 0.875, 0.2143, 0.875, 0.1429, 0.875, 0.07143, 0.9045, 0.1429, 0.9045, 0.1429, 0.875, 0.07143, 0.875, 0.07143, 0.875, 0.1429, 0.875, 0.1429, 0.875, 0.07143, 0.875, 0.0, 0.9045, 0.07143, 0.9045, 0.07143, 0.875, 0.001675, 0.875, 0.001675, 0.875, 0.07143, 0.875, 0.07143, 0.875, 0.0, 0.875, 0.9286, 0.9045, 1.0, 0.9045, 0.9983, 0.875, 0.9286, 0.875, 0.9286, 0.875, 0.9983, 0.875, 1.0, 0.875, 0.9286, 0.875, 0.8571, 0.9045, 0.9286, 0.9045, 0.9286, 0.875, 0.8571, 0.875, 0.8571, 0.875, 0.9286, 0.875, 0.9286, 0.875, 0.8571, 0.875, 0.7857, 0.9045, 0.8571, 0.9045, 0.8571, 0.875, 0.7857, 0.875, 0.7857, 0.875, 0.8571, 0.875, 0.8571, 0.875, 0.7857, 0.875, 0.7143, 0.9045, 0.7857, 0.9045, 0.7857, 0.875, 0.7143, 0.875, 0.7143, 0.875, 0.7857, 0.875, 0.7857, 0.875, 0.7143, 0.875, 0.6429, 0.9045, 0.7143, 0.9045, 0.7143, 0.875, 0.6429, 0.875, 0.6429, 0.875, 0.7143, 0.875, 0.7143, 0.875, 0.6429, 0.875, 0.6429, 0.9045, 0.5714, 0.9045, 0.5714, 0.9375, 0.6429, 0.9375, 0.1429, 0.9375, 0.2143, 0.9375, 0.2143, 0.9375, 0.1429, 0.9375, 0.2143, 0.9375, 0.2857, 0.9375, 0.2857, 0.9375, 0.2143, 0.9375, 0.2857, 0.9375, 0.3571, 0.9375, 0.3571, 0.9375, 0.2857, 0.9375, 0.7857, 0.9375, 0.8571, 0.9375, 0.8571, 0.9375, 0.7857, 0.9375, 0.3571, 0.9375, 0.4286, 0.9375, 0.4286, 0.9375, 0.3571, 0.9375, 0.7143, 0.9375, 0.7857, 0.9375, 0.7857, 0.9375, 0.7143, 0.9375, 0.8571, 0.9375, 0.9286, 0.9375, 0.9286, 0.9375, 0.8571, 0.9375, 0.4286, 0.9375, 0.5, 0.9375, 0.5, 0.9375, 0.4286, 0.9375, 0.9286, 0.9375, 1.0, 0.9375, 1.0, 0.9375, 0.9286, 0.9375, 0.5, 0.9375, 0.5714, 0.9375, 0.5714, 0.9375, 0.5, 0.9375, 0.0, 0.9375, 0.07143, 0.9375, 0.07143, 0.9375, 0.0, 0.9375, 0.5714, 0.9375, 0.6429, 0.9375, 0.6429, 0.9375, 0.5714, 0.9375, 0.07143, 0.9375, 0.1429, 0.9375, 0.1429, 0.9375, 0.07143, 0.9375, 0.6429, 0.9375, 0.7143, 0.9375, 0.7143, 0.9375, 0.6429, 0.9375, 0.7143, 0.9375, 0.6786, 1.0, 0.6429, 0.9375, 0.6429, 0.9375, 0.6071, 1.0, 0.5714, 0.9375, 0.5714, 0.9375, 0.5357, 1.0, 0.5, 0.9375, 0.5, 0.9375, 0.4643, 1.0, 0.4286, 0.9375, 0.4286, 0.9375, 0.3929, 1.0, 0.3571, 0.9375, 0.3571, 0.9375, 0.3214, 1.0, 0.2857, 0.9375, 0.2857, 0.9375, 0.25, 1.0, 0.2143, 0.9375, 0.2143, 0.9375, 0.1786, 1.0, 0.1429, 0.9375, 0.1429, 0.9375, 0.1071, 1.0, 0.07143, 0.9375, 0.07143, 0.9375, 0.03571, 1.0, 0.0, 0.9375, 1.0, 0.9375, 0.9643, 1.0, 0.9286, 0.9375, 0.9286, 0.9375, 0.8929, 1.0, 0.8571, 0.9375, 0.8571, 0.9375, 0.8214, 1.0, 0.7857, 0.9375, 0.7857, 0.9375, 0.75, 1.0, 0.7143, 0.9375])
me_cylinder.materials.append(mat_luz)
me_cylinder.materials.append(mat_cable)
me_cylinder.materials.append(mat_exterior)
me_cylinder.materials.append(mat_interior)
me_cylinder.update()

# ---- objects
ob_bombillo = bpy.data.objects.new('Bombillo', me_cylinder)

# ---- transforms, parenting, visibility, modifiers, constraints
ob_bombillo.location = (0.0, 0.0, 0.6764)
ob_bombillo.scale = (0.1175, 0.1175, 0.006884)

# ---- collection membership
col_collection.objects.link(ob_bombillo)

# ---- scene / render settings (as saved in the file)
scene.frame_start = 1; scene.frame_end = 250; scene.frame_set(29)
scene.render.engine = 'BLENDER_EEVEE_NEXT'
scene.cycles.sampling_pattern = 'TABULATED_SOBOL'
scene.view_settings.view_transform = 'Filmic'
bpy.context.view_layer.update()

# ---- added for rendering (the .blend has no active camera and no usable light): camera, sun
cam_auto = bpy.data.cameras.new('AutoCamera')
cam_auto.lens = 50.0
cam_auto.sensor_width = 36.0
cam_auto.clip_end = 1000.0
ob_auto_camera = bpy.data.objects.new('AutoCamera', cam_auto)
scene.collection.objects.link(ob_auto_camera)
ob_auto_camera.location = (4.33156, -5.19787, 5.34204)
ob_auto_camera.rotation_euler = (1.09748, -7.21219e-08, 0.694738)
scene.camera = ob_auto_camera
light_auto_sun = bpy.data.lights.new('AutoSun', 'SUN')
light_auto_sun.energy = 3.0
light_auto_sun.angle = 0.0523599
ob_auto_sun = bpy.data.objects.new('AutoSun', light_auto_sun)
scene.collection.objects.link(ob_auto_sun)
ob_auto_sun.rotation_euler = (0.872665, 0.174533, 0.523599)
bpy.context.view_layer.update()
